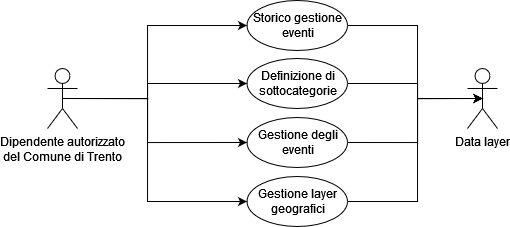

The diagram above was exported from draw.io. Its source (the exported page's mxGraphModel, read from the mxfile embedded in the PNG):
<mxGraphModel dx="2193" dy="737" grid="1" gridSize="10" guides="1" tooltips="1" connect="1" arrows="1" fold="1" page="1" pageScale="1" pageWidth="827" pageHeight="1169" math="0" shadow="0">
  <root>
    <mxCell id="0" />
    <mxCell id="1" parent="0" />
    <mxCell id="cQSIOXDfKrfwnpu8kpY_-65" style="edgeStyle=orthogonalEdgeStyle;rounded=0;orthogonalLoop=1;jettySize=auto;html=1;exitX=0.5;exitY=0.5;exitDx=0;exitDy=0;exitPerimeter=0;entryX=0;entryY=0.5;entryDx=0;entryDy=0;" edge="1" parent="1" source="cQSIOXDfKrfwnpu8kpY_-69" target="cQSIOXDfKrfwnpu8kpY_-73">
      <mxGeometry relative="1" as="geometry">
        <Array as="points">
          <mxPoint x="-620" y="688" />
          <mxPoint x="-620" y="615" />
        </Array>
      </mxGeometry>
    </mxCell>
    <mxCell id="cQSIOXDfKrfwnpu8kpY_-66" style="edgeStyle=orthogonalEdgeStyle;rounded=0;orthogonalLoop=1;jettySize=auto;html=1;exitX=0.5;exitY=0.5;exitDx=0;exitDy=0;exitPerimeter=0;entryX=0;entryY=0.5;entryDx=0;entryDy=0;" edge="1" parent="1" source="cQSIOXDfKrfwnpu8kpY_-69" target="cQSIOXDfKrfwnpu8kpY_-74">
      <mxGeometry relative="1" as="geometry">
        <Array as="points">
          <mxPoint x="-620" y="688" />
          <mxPoint x="-620" y="673" />
        </Array>
      </mxGeometry>
    </mxCell>
    <mxCell id="cQSIOXDfKrfwnpu8kpY_-67" style="edgeStyle=orthogonalEdgeStyle;rounded=0;orthogonalLoop=1;jettySize=auto;html=1;exitX=0.5;exitY=0.5;exitDx=0;exitDy=0;exitPerimeter=0;entryX=0;entryY=0.5;entryDx=0;entryDy=0;" edge="1" parent="1" source="cQSIOXDfKrfwnpu8kpY_-69" target="cQSIOXDfKrfwnpu8kpY_-75">
      <mxGeometry relative="1" as="geometry">
        <Array as="points">
          <mxPoint x="-620" y="688" />
          <mxPoint x="-620" y="732" />
        </Array>
      </mxGeometry>
    </mxCell>
    <mxCell id="cQSIOXDfKrfwnpu8kpY_-68" style="edgeStyle=orthogonalEdgeStyle;rounded=0;orthogonalLoop=1;jettySize=auto;html=1;exitX=0.5;exitY=0.5;exitDx=0;exitDy=0;exitPerimeter=0;entryX=0;entryY=0.5;entryDx=0;entryDy=0;" edge="1" parent="1" source="cQSIOXDfKrfwnpu8kpY_-69" target="cQSIOXDfKrfwnpu8kpY_-77">
      <mxGeometry relative="1" as="geometry">
        <Array as="points">
          <mxPoint x="-620" y="688" />
          <mxPoint x="-620" y="791" />
        </Array>
      </mxGeometry>
    </mxCell>
    <mxCell id="cQSIOXDfKrfwnpu8kpY_-69" value="&lt;div&gt;Dipendente autorizzato&lt;/div&gt;&lt;div&gt;del Comune di Trento&lt;br&gt;&lt;/div&gt;" style="shape=umlActor;verticalLabelPosition=bottom;verticalAlign=top;html=1;" vertex="1" parent="1">
      <mxGeometry x="-720" y="658" width="30" height="60" as="geometry" />
    </mxCell>
    <mxCell id="cQSIOXDfKrfwnpu8kpY_-73" value="Storico gestione eventi" style="ellipse;whiteSpace=wrap;html=1;" vertex="1" parent="1">
      <mxGeometry x="-520.5" y="590" width="100.5" height="50" as="geometry" />
    </mxCell>
    <mxCell id="cQSIOXDfKrfwnpu8kpY_-74" value="&lt;div&gt;Definizione di sottocategorie&lt;/div&gt;" style="ellipse;whiteSpace=wrap;html=1;" vertex="1" parent="1">
      <mxGeometry x="-520.5" y="648" width="100.5" height="50" as="geometry" />
    </mxCell>
    <mxCell id="cQSIOXDfKrfwnpu8kpY_-75" value="Gestione degli eventi" style="ellipse;whiteSpace=wrap;html=1;" vertex="1" parent="1">
      <mxGeometry x="-520.5" y="707" width="100.5" height="50" as="geometry" />
    </mxCell>
    <mxCell id="cQSIOXDfKrfwnpu8kpY_-77" value="Gestione layer geografici" style="ellipse;whiteSpace=wrap;html=1;" vertex="1" parent="1">
      <mxGeometry x="-520.5" y="766" width="100.5" height="50" as="geometry" />
    </mxCell>
    <mxCell id="cQSIOXDfKrfwnpu8kpY_-79" value="&lt;div&gt;Data layer&lt;/div&gt;" style="shape=umlActor;verticalLabelPosition=bottom;verticalAlign=top;html=1;" vertex="1" parent="1">
      <mxGeometry x="-300" y="658" width="30" height="60" as="geometry" />
    </mxCell>
    <mxCell id="cQSIOXDfKrfwnpu8kpY_-80" style="edgeStyle=orthogonalEdgeStyle;rounded=0;orthogonalLoop=1;jettySize=auto;html=1;exitX=1;exitY=0.5;exitDx=0;exitDy=0;entryX=0.5;entryY=0.5;entryDx=0;entryDy=0;entryPerimeter=0;" edge="1" parent="1" source="cQSIOXDfKrfwnpu8kpY_-73" target="cQSIOXDfKrfwnpu8kpY_-79">
      <mxGeometry relative="1" as="geometry">
        <Array as="points">
          <mxPoint x="-350" y="615" />
          <mxPoint x="-350" y="688" />
        </Array>
      </mxGeometry>
    </mxCell>
    <mxCell id="cQSIOXDfKrfwnpu8kpY_-81" style="edgeStyle=orthogonalEdgeStyle;rounded=0;orthogonalLoop=1;jettySize=auto;html=1;exitX=1;exitY=0.5;exitDx=0;exitDy=0;entryX=0.5;entryY=0.5;entryDx=0;entryDy=0;entryPerimeter=0;" edge="1" parent="1" source="cQSIOXDfKrfwnpu8kpY_-74" target="cQSIOXDfKrfwnpu8kpY_-79">
      <mxGeometry relative="1" as="geometry">
        <Array as="points">
          <mxPoint x="-350" y="673" />
          <mxPoint x="-350" y="688" />
        </Array>
      </mxGeometry>
    </mxCell>
    <mxCell id="cQSIOXDfKrfwnpu8kpY_-82" style="edgeStyle=orthogonalEdgeStyle;rounded=0;orthogonalLoop=1;jettySize=auto;html=1;exitX=1;exitY=0.5;exitDx=0;exitDy=0;entryX=0.5;entryY=0.5;entryDx=0;entryDy=0;entryPerimeter=0;" edge="1" parent="1" source="cQSIOXDfKrfwnpu8kpY_-75" target="cQSIOXDfKrfwnpu8kpY_-79">
      <mxGeometry relative="1" as="geometry">
        <Array as="points">
          <mxPoint x="-350" y="732" />
          <mxPoint x="-350" y="688" />
        </Array>
      </mxGeometry>
    </mxCell>
    <mxCell id="cQSIOXDfKrfwnpu8kpY_-83" style="edgeStyle=orthogonalEdgeStyle;rounded=0;orthogonalLoop=1;jettySize=auto;html=1;exitX=1;exitY=0.5;exitDx=0;exitDy=0;entryX=0.5;entryY=0.5;entryDx=0;entryDy=0;entryPerimeter=0;" edge="1" parent="1" source="cQSIOXDfKrfwnpu8kpY_-77" target="cQSIOXDfKrfwnpu8kpY_-79">
      <mxGeometry relative="1" as="geometry">
        <Array as="points">
          <mxPoint x="-350" y="791" />
          <mxPoint x="-350" y="688" />
        </Array>
      </mxGeometry>
    </mxCell>
  </root>
</mxGraphModel>